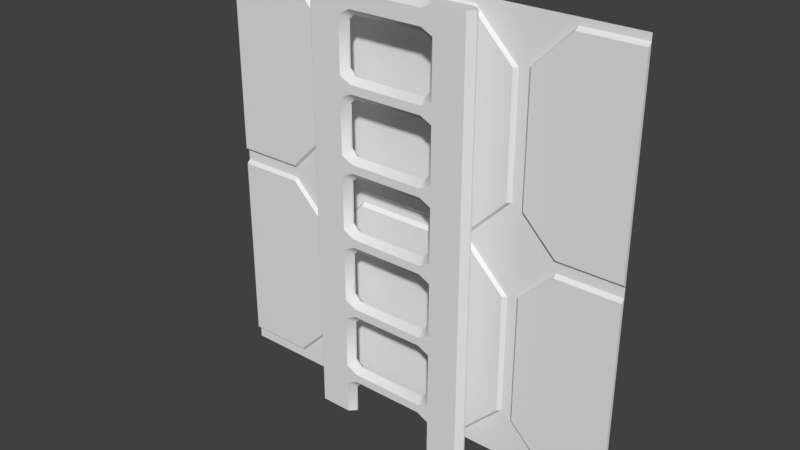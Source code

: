 # Source: eng1_4.blend  (saved by Blender 2.78.0; exported with 4.5.12 LTS)
import bpy
from mathutils import Matrix  # noqa: F401  (used for matrix-valued properties, if any)

bpy.ops.wm.read_factory_settings(use_empty=True)
scene = bpy.context.scene
scene.name = 'Scene'

# ---- collections
col_collection_1 = bpy.data.collections.new('Collection 1'); scene.collection.children.link(col_collection_1)

# ---- materials (node trees are filled in below, after node groups)
mat_maint2_1b = bpy.data.materials.new('maint2_1b')
mat_maint2_1b.alpha_threshold = 0.0
mat_maint2_1b.use_transparent_shadow = False
mat_maint2_1b.roughness = 0.5
mat_stor1_7 = bpy.data.materials.new('stor1_7')
mat_stor1_7.alpha_threshold = 0.0
mat_stor1_7.use_transparent_shadow = False
mat_stor1_7.roughness = 0.5
mat_stor1_7.specular_intensity = 0.0
mat_stor1_7_001 = bpy.data.materials.new('stor1_7.001')
mat_stor1_7_001.alpha_threshold = 0.0
mat_stor1_7_001.use_transparent_shadow = False
mat_stor1_7_001.roughness = 0.5
mat_stor1_7_001.specular_intensity = 0.0
mat_stor1_7_003 = bpy.data.materials.new('stor1_7.003')
mat_stor1_7_003.alpha_threshold = 0.0
mat_stor1_7_003.use_transparent_shadow = False
mat_stor1_7_003.roughness = 0.5
mat_stor1_7_003.specular_intensity = 0.0

# ---- material node trees

# ---- world
world_world = bpy.data.worlds.new('World'); scene.world = world_world
world_world.color = (0.05088, 0.05088, 0.05088)
world_world.use_sun_shadow = False
world_world.sun_shadow_jitter_overblur = 0.0
world_world.cycles.sampling_method = 'MANUAL'

# ---- meshes
me_maint2_8_002 = bpy.data.meshes.new('maint2_8.002')
me_maint2_8_002.from_pydata([(0.4851, 1.12, -1.28), (0.5201, 1.085, -1.28), (-0.5202, 1.085, -1.28), (-0.4852, 1.12, -1.28), (0.5201, 1.075, -1.28), (0.4851, 1.04, -1.28), (-0.4852, 1.04, -1.28), (-0.5202, 1.075, -1.28), (0.2601, 1.085, -1.28), (0.2951, 1.12, -1.28), (0.2951, 1.04, -1.28), (0.2601, 1.075, -1.28), (-0.2952, 1.12, -1.28), (-0.2602, 1.085, -1.28), (-0.2602, 1.075, -1.28), (-0.2952, 1.04, -1.28), (0.5201, 1.085, 1.28), (0.4851, 1.12, 1.28), (0.4851, 1.04, 1.28), (0.5201, 1.075, 1.28), (-0.4852, 1.12, 1.28), (-0.5202, 1.085, 1.28), (-0.5202, 1.075, 1.28), (-0.4852, 1.04, 1.28), (0.2251, 1.085, 1.28), (0.2951, 1.12, 1.28), (0.2251, 1.12, 1.245), (0.2251, 1.075, 1.28), (0.2251, 1.04, 1.245), (0.2951, 1.04, 1.28), (-0.2252, 1.085, 1.28), (-0.2252, 1.12, 1.245), (-0.2952, 1.12, 1.28), (-0.2252, 1.075, 1.28), (-0.2952, 1.04, 1.28), (-0.2252, 1.04, 1.245), (0.5201, 1.085, 1.12), (0.4851, 1.12, 1.12), (0.2251, 1.12, 1.155), (0.2951, 1.12, 1.12), (0.2601, 1.085, 1.085), (0.2251, 1.085, 1.12), (0.2251, 1.04, 1.155), (0.2251, 1.075, 1.12), (0.2601, 1.075, 1.085), (0.2951, 1.04, 1.12), (0.4851, 1.04, 1.12), (0.5201, 1.075, 1.12), (-0.4852, 1.12, 1.12), (-0.5202, 1.085, 1.12), (-0.5202, 1.075, 1.12), (-0.4852, 1.04, 1.12), (-0.2252, 1.04, 1.155), (-0.2952, 1.04, 1.12), (-0.2602, 1.075, 1.085), (-0.2252, 1.075, 1.12), (-0.2252, 1.12, 1.155), (-0.2252, 1.085, 1.12), (-0.2602, 1.085, 1.085), (-0.2952, 1.12, 1.12), (0.2251, 1.12, 0.715), (0.2951, 1.12, 0.68), (0.2601, 1.085, 0.645), (0.2251, 1.085, 0.68), (0.2251, 1.04, 0.715), (0.2251, 1.075, 0.68), (0.2601, 1.075, 0.645), (0.2951, 1.04, 0.68), (0.4851, 1.12, 0.68), (0.5201, 1.085, 0.68), (0.5201, 1.075, 0.68), (0.4851, 1.04, 0.68), (-0.5202, 1.075, 0.68), (-0.4852, 1.04, 0.68), (-0.2252, 1.04, 0.715), (-0.2952, 1.04, 0.68), (-0.2602, 1.075, 0.645), (-0.2252, 1.075, 0.68), (-0.5202, 1.085, 0.68), (-0.4852, 1.12, 0.68), (-0.2602, 1.085, 0.645), (-0.2952, 1.12, 0.68), (-0.2252, 1.12, 0.715), (-0.2252, 1.085, 0.68), (0.5201, 1.085, 0.7999), (0.4851, 1.12, 0.7999), (0.4851, 1.04, 0.7999), (0.5201, 1.075, 0.7999), (0.2251, 1.12, 0.7649), (0.2251, 1.085, 0.7999), (0.2601, 1.085, 0.8349), (0.2951, 1.12, 0.7999), (0.2251, 1.04, 0.7649), (0.2951, 1.04, 0.7999), (0.2601, 1.075, 0.8349), (0.2251, 1.075, 0.7999), (-0.4852, 1.12, 0.7999), (-0.5202, 1.085, 0.7999), (-0.2602, 1.085, 0.8349), (-0.2252, 1.085, 0.7999), (-0.2252, 1.12, 0.7649), (-0.2952, 1.12, 0.7999), (-0.4852, 1.04, 0.7999), (-0.5202, 1.075, 0.7999), (-0.2252, 1.04, 0.7649), (-0.2252, 1.075, 0.7999), (-0.2602, 1.075, 0.8349), (-0.2952, 1.04, 0.7999), (0.2951, 1.12, 0.36), (0.2251, 1.12, 0.325), (0.2251, 1.085, 0.36), (0.2601, 1.085, 0.395), (0.2601, 1.075, 0.395), (0.2251, 1.075, 0.36), (0.2251, 1.04, 0.325), (0.2951, 1.04, 0.36), (0.5201, 1.085, 0.36), (0.4851, 1.12, 0.36), (0.4851, 1.04, 0.36), (0.5201, 1.075, 0.36), (-0.5202, 1.075, 0.36), (-0.4852, 1.04, 0.36), (-0.2952, 1.04, 0.36), (-0.2252, 1.04, 0.325), (-0.2252, 1.075, 0.36), (-0.2602, 1.075, 0.395), (-0.4852, 1.12, 0.36), (-0.5202, 1.085, 0.36), (-0.2602, 1.085, 0.395), (-0.2252, 1.085, 0.36), (-0.2252, 1.12, 0.325), (-0.2952, 1.12, 0.36), (0.2251, 1.12, 0.275), (0.2951, 1.12, 0.24), (0.2601, 1.085, 0.205), (0.2251, 1.085, 0.24), (0.2251, 1.04, 0.275), (0.2251, 1.075, 0.24), (0.2601, 1.075, 0.205), (0.2951, 1.04, 0.24), (0.5201, 1.085, 0.24), (0.4851, 1.12, 0.24), (0.4851, 1.04, 0.24), (0.5201, 1.075, 0.24), (-0.5202, 1.075, 0.24), (-0.4852, 1.04, 0.24), (-0.2252, 1.04, 0.275), (-0.2952, 1.04, 0.24), (-0.2602, 1.075, 0.205), (-0.2252, 1.075, 0.24), (-0.4852, 1.12, 0.24), (-0.5202, 1.085, 0.24), (-0.2252, 1.12, 0.275), (-0.2252, 1.085, 0.24), (-0.2602, 1.085, 0.205), (-0.2952, 1.12, 0.24), (0.2951, 1.12, -0.08002), (0.2251, 1.12, -0.115), (0.2251, 1.085, -0.08002), (0.2601, 1.085, -0.04502), (0.2601, 1.075, -0.04502), (0.2251, 1.075, -0.08002), (0.2251, 1.04, -0.115), (0.2951, 1.04, -0.08002), (0.5201, 1.085, -0.08002), (0.4851, 1.12, -0.08002), (0.4851, 1.04, -0.08002), (0.5201, 1.075, -0.08002), (-0.5202, 1.075, -0.08002), (-0.4852, 1.04, -0.08002), (-0.2952, 1.04, -0.08002), (-0.2252, 1.04, -0.115), (-0.2252, 1.075, -0.08002), (-0.2602, 1.075, -0.04502), (-0.4852, 1.12, -0.08002), (-0.5202, 1.085, -0.08002), (-0.2602, 1.085, -0.04502), (-0.2252, 1.085, -0.08002), (-0.2252, 1.12, -0.115), (-0.2952, 1.12, -0.08002), (0.2251, 1.12, -0.165), (0.2951, 1.12, -0.2), (0.2601, 1.085, -0.235), (0.2251, 1.085, -0.2), (0.2251, 1.04, -0.165), (0.2251, 1.075, -0.2), (0.2601, 1.075, -0.235), (0.2951, 1.04, -0.2), (0.5201, 1.085, -0.2), (0.4851, 1.12, -0.2), (0.4851, 1.04, -0.2), (0.5201, 1.075, -0.2), (-0.5202, 1.075, -0.2), (-0.4852, 1.04, -0.2), (-0.2252, 1.04, -0.165), (-0.2952, 1.04, -0.2), (-0.2602, 1.075, -0.235), (-0.2252, 1.075, -0.2), (-0.4852, 1.12, -0.2), (-0.5202, 1.085, -0.2), (-0.2252, 1.12, -0.165), (-0.2252, 1.085, -0.2), (-0.2602, 1.085, -0.235), (-0.2952, 1.12, -0.2), (0.2951, 1.12, -0.52), (0.2251, 1.12, -0.555), (0.2251, 1.085, -0.52), (0.2601, 1.085, -0.485), (0.2601, 1.075, -0.485), (0.2251, 1.075, -0.52), (0.2251, 1.04, -0.555), (0.2951, 1.04, -0.52), (0.5201, 1.085, -0.52), (0.4851, 1.12, -0.52), (0.4851, 1.04, -0.52), (0.5201, 1.075, -0.52), (-0.5202, 1.075, -0.52), (-0.4852, 1.04, -0.52), (-0.2952, 1.04, -0.52), (-0.2252, 1.04, -0.555), (-0.2252, 1.075, -0.52), (-0.2602, 1.075, -0.485), (-0.4852, 1.12, -0.52), (-0.5202, 1.085, -0.52), (-0.2602, 1.085, -0.485), (-0.2252, 1.085, -0.52), (-0.2252, 1.12, -0.555), (-0.2952, 1.12, -0.52), (0.2251, 1.12, -0.605), (0.2951, 1.12, -0.64), (0.2601, 1.085, -0.675), (0.2251, 1.085, -0.64), (0.2251, 1.04, -0.605), (0.2251, 1.075, -0.64), (0.2601, 1.075, -0.675), (0.2951, 1.04, -0.64), (0.5201, 1.085, -0.64), (0.4851, 1.12, -0.64), (0.4851, 1.04, -0.64), (0.5201, 1.075, -0.64), (-0.5202, 1.075, -0.64), (-0.4852, 1.04, -0.64), (-0.2252, 1.04, -0.605), (-0.2952, 1.04, -0.64), (-0.2602, 1.075, -0.675), (-0.2252, 1.075, -0.64), (-0.4852, 1.12, -0.64), (-0.5202, 1.085, -0.64), (-0.2252, 1.12, -0.605), (-0.2252, 1.085, -0.64), (-0.2602, 1.085, -0.675), (-0.2952, 1.12, -0.64), (0.2951, 1.12, -0.96), (0.2251, 1.12, -0.995), (0.2251, 1.085, -0.96), (0.2601, 1.085, -0.925), (0.2601, 1.075, -0.925), (0.2251, 1.075, -0.96), (0.2251, 1.04, -0.995), (0.2951, 1.04, -0.96), (0.5201, 1.085, -0.96), (0.4851, 1.12, -0.96), (0.4851, 1.04, -0.96), (0.5201, 1.075, -0.96), (-0.5202, 1.075, -0.96), (-0.4852, 1.04, -0.96), (-0.2952, 1.04, -0.96), (-0.2252, 1.04, -0.995), (-0.2252, 1.075, -0.96), (-0.2602, 1.075, -0.925), (-0.4852, 1.12, -0.96), (-0.5202, 1.085, -0.96), (-0.2602, 1.085, -0.925), (-0.2252, 1.085, -0.96), (-0.2252, 1.12, -0.995), (-0.2952, 1.12, -0.96), (-0.4852, 1.04, -1.08), (-0.5202, 1.075, -1.08), (-0.2602, 1.075, -1.115), (-0.2252, 1.075, -1.08), (-0.2252, 1.04, -1.045), (-0.2952, 1.04, -1.08), (-0.4852, 1.12, -1.08), (-0.5202, 1.085, -1.08), (-0.2252, 1.12, -1.045), (-0.2252, 1.085, -1.08), (-0.2602, 1.085, -1.115), (-0.2952, 1.12, -1.08), (0.2601, 1.085, -1.115), (0.2251, 1.085, -1.08), (0.2251, 1.12, -1.045), (0.2951, 1.12, -1.08), (0.2951, 1.04, -1.08), (0.2251, 1.04, -1.045), (0.2251, 1.075, -1.08), (0.2601, 1.075, -1.115), (0.5201, 1.085, -1.08), (0.4851, 1.12, -1.08), (0.4851, 1.04, -1.08), (0.5201, 1.075, -1.08), (0.2251, 1.085, 1.28), (0.2951, 1.12, 1.28), (0.2951, 1.12, 1.28), (0.2251, 1.12, 1.245), (0.2951, 1.04, 1.28), (0.2951, 1.04, 1.28), (0.2251, 1.075, 1.28), (0.2251, 1.04, 1.245), (-0.2952, 1.12, 1.28), (-0.2952, 1.12, 1.28), (-0.2252, 1.085, 1.28), (-0.2252, 1.12, 1.245), (-0.2252, 1.075, 1.28), (-0.2952, 1.04, 1.28), (-0.2952, 1.04, 1.28), (-0.2252, 1.04, 1.245), (0.2251, 1.12, 1.155), (0.2951, 1.12, 1.12), (0.2601, 1.085, 1.085), (0.2601, 1.085, 1.085), (0.2251, 1.085, 1.12), (0.2251, 1.085, 1.12), (0.2951, 1.04, 1.12), (0.2251, 1.04, 1.155), (0.2251, 1.075, 1.12), (0.2251, 1.075, 1.12), (0.2601, 1.075, 1.085), (0.2601, 1.075, 1.085), (-0.2252, 1.04, 1.155), (-0.2952, 1.04, 1.12), (-0.2602, 1.075, 1.085), (-0.2602, 1.075, 1.085), (-0.2252, 1.075, 1.12), (-0.2252, 1.075, 1.12), (-0.2952, 1.12, 1.12), (-0.2252, 1.12, 1.155), (-0.2252, 1.085, 1.12), (-0.2252, 1.085, 1.12), (-0.2602, 1.085, 1.085), (-0.2602, 1.085, 1.085), (0.2251, 1.12, 0.715), (0.2951, 1.12, 0.68), (0.2601, 1.085, 0.645), (0.2601, 1.085, 0.645), (0.2251, 1.085, 0.68), (0.2251, 1.085, 0.68), (0.2951, 1.04, 0.68), (0.2251, 1.04, 0.715), (0.2251, 1.075, 0.68), (0.2251, 1.075, 0.68), (0.2601, 1.075, 0.645), (0.2601, 1.075, 0.645), (-0.2252, 1.04, 0.715), (-0.2952, 1.04, 0.68), (-0.2602, 1.075, 0.645), (-0.2602, 1.075, 0.645), (-0.2252, 1.075, 0.68), (-0.2252, 1.075, 0.68), (-0.2252, 1.085, 0.68), (-0.2252, 1.085, 0.68), (-0.2602, 1.085, 0.645), (-0.2602, 1.085, 0.645), (-0.2952, 1.12, 0.68), (-0.2252, 1.12, 0.715), (0.2951, 1.12, 0.7999), (0.2251, 1.12, 0.7649), (0.2251, 1.085, 0.7999), (0.2251, 1.085, 0.7999), (0.2601, 1.085, 0.8349), (0.2601, 1.085, 0.8349), (0.2251, 1.04, 0.7649), (0.2951, 1.04, 0.7999), (0.2601, 1.075, 0.8349), (0.2601, 1.075, 0.8349), (0.2251, 1.075, 0.7999), (0.2251, 1.075, 0.7999), (-0.2602, 1.085, 0.8349), (-0.2602, 1.085, 0.8349), (-0.2252, 1.085, 0.7999), (-0.2252, 1.085, 0.7999), (-0.2252, 1.12, 0.7649), (-0.2952, 1.12, 0.7999), (-0.2952, 1.04, 0.7999), (-0.2252, 1.04, 0.7649), (-0.2252, 1.075, 0.7999), (-0.2252, 1.075, 0.7999), (-0.2602, 1.075, 0.8349), (-0.2602, 1.075, 0.8349), (0.2951, 1.12, 0.36), (0.2251, 1.12, 0.325), (0.2251, 1.085, 0.36), (0.2251, 1.085, 0.36), (0.2601, 1.085, 0.395), (0.2601, 1.085, 0.395), (0.2601, 1.075, 0.395), (0.2601, 1.075, 0.395), (0.2251, 1.075, 0.36), (0.2251, 1.075, 0.36), (0.2251, 1.04, 0.325), (0.2951, 1.04, 0.36), (-0.2952, 1.04, 0.36), (-0.2252, 1.04, 0.325), (-0.2252, 1.075, 0.36), (-0.2252, 1.075, 0.36), (-0.2602, 1.075, 0.395), (-0.2602, 1.075, 0.395), (-0.2602, 1.085, 0.395), (-0.2602, 1.085, 0.395), (-0.2252, 1.085, 0.36), (-0.2252, 1.085, 0.36), (-0.2252, 1.12, 0.325), (-0.2952, 1.12, 0.36), (0.2251, 1.12, 0.275), (0.2951, 1.12, 0.24), (0.2601, 1.085, 0.205), (0.2601, 1.085, 0.205), (0.2251, 1.085, 0.24), (0.2251, 1.085, 0.24), (0.2951, 1.04, 0.24), (0.2251, 1.04, 0.275), (0.2251, 1.075, 0.24), (0.2251, 1.075, 0.24), (0.2601, 1.075, 0.205), (0.2601, 1.075, 0.205), (-0.2252, 1.04, 0.275), (-0.2952, 1.04, 0.24), (-0.2602, 1.075, 0.205), (-0.2602, 1.075, 0.205), (-0.2252, 1.075, 0.24), (-0.2252, 1.075, 0.24), (-0.2952, 1.12, 0.24), (-0.2252, 1.12, 0.275), (-0.2252, 1.085, 0.24), (-0.2252, 1.085, 0.24), (-0.2602, 1.085, 0.205), (-0.2602, 1.085, 0.205), (0.2951, 1.12, -0.08002), (0.2251, 1.12, -0.115), (0.2251, 1.085, -0.08002), (0.2251, 1.085, -0.08002), (0.2601, 1.085, -0.04502), (0.2601, 1.085, -0.04502), (0.2601, 1.075, -0.04502), (0.2601, 1.075, -0.04502), (0.2251, 1.075, -0.08002), (0.2251, 1.075, -0.08002), (0.2251, 1.04, -0.115), (0.2951, 1.04, -0.08002), (-0.2952, 1.04, -0.08002), (-0.2252, 1.04, -0.115), (-0.2252, 1.075, -0.08002), (-0.2252, 1.075, -0.08002), (-0.2602, 1.075, -0.04502), (-0.2602, 1.075, -0.04502), (-0.2602, 1.085, -0.04502), (-0.2602, 1.085, -0.04502), (-0.2252, 1.085, -0.08002), (-0.2252, 1.085, -0.08002), (-0.2252, 1.12, -0.115), (-0.2952, 1.12, -0.08002), (0.2251, 1.12, -0.165), (0.2951, 1.12, -0.2), (0.2601, 1.085, -0.235), (0.2601, 1.085, -0.235), (0.2251, 1.085, -0.2), (0.2251, 1.085, -0.2), (0.2951, 1.04, -0.2), (0.2251, 1.04, -0.165), (0.2251, 1.075, -0.2), (0.2251, 1.075, -0.2), (0.2601, 1.075, -0.235), (0.2601, 1.075, -0.235), (-0.2252, 1.04, -0.165), (-0.2952, 1.04, -0.2), (-0.2602, 1.075, -0.235), (-0.2602, 1.075, -0.235), (-0.2252, 1.075, -0.2), (-0.2252, 1.075, -0.2), (-0.2952, 1.12, -0.2), (-0.2252, 1.12, -0.165), (-0.2252, 1.085, -0.2), (-0.2252, 1.085, -0.2), (-0.2602, 1.085, -0.235), (-0.2602, 1.085, -0.235), (0.2951, 1.12, -0.52), (0.2251, 1.12, -0.555), (0.2251, 1.085, -0.52), (0.2251, 1.085, -0.52), (0.2601, 1.085, -0.485), (0.2601, 1.085, -0.485), (0.2601, 1.075, -0.485), (0.2601, 1.075, -0.485), (0.2251, 1.075, -0.52), (0.2251, 1.075, -0.52), (0.2251, 1.04, -0.555), (0.2951, 1.04, -0.52), (-0.2952, 1.04, -0.52), (-0.2252, 1.04, -0.555), (-0.2252, 1.075, -0.52), (-0.2252, 1.075, -0.52), (-0.2602, 1.075, -0.485), (-0.2602, 1.075, -0.485), (-0.2602, 1.085, -0.485), (-0.2602, 1.085, -0.485), (-0.2252, 1.085, -0.52), (-0.2252, 1.085, -0.52), (-0.2252, 1.12, -0.555), (-0.2952, 1.12, -0.52), (0.2251, 1.12, -0.605), (0.2951, 1.12, -0.64), (0.2601, 1.085, -0.675), (0.2601, 1.085, -0.675), (0.2251, 1.085, -0.64), (0.2251, 1.085, -0.64), (0.2951, 1.04, -0.64), (0.2251, 1.04, -0.605), (0.2251, 1.075, -0.64), (0.2251, 1.075, -0.64), (0.2601, 1.075, -0.675), (0.2601, 1.075, -0.675), (-0.2252, 1.04, -0.605), (-0.2952, 1.04, -0.64), (-0.2602, 1.075, -0.675), (-0.2602, 1.075, -0.675), (-0.2252, 1.075, -0.64), (-0.2252, 1.075, -0.64), (-0.2952, 1.12, -0.64), (-0.2252, 1.12, -0.605), (-0.2252, 1.085, -0.64), (-0.2252, 1.085, -0.64), (-0.2602, 1.085, -0.675), (-0.2602, 1.085, -0.675), (0.2951, 1.12, -0.96), (0.2251, 1.12, -0.995), (0.2251, 1.085, -0.96), (0.2251, 1.085, -0.96), (0.2601, 1.085, -0.925), (0.2601, 1.085, -0.925), (0.2601, 1.075, -0.925), (0.2601, 1.075, -0.925), (0.2251, 1.075, -0.96), (0.2251, 1.075, -0.96), (0.2251, 1.04, -0.995), (0.2951, 1.04, -0.96), (-0.2952, 1.04, -0.96), (-0.2252, 1.04, -0.995), (-0.2252, 1.075, -0.96), (-0.2252, 1.075, -0.96), (-0.2602, 1.075, -0.925), (-0.2602, 1.075, -0.925), (-0.2602, 1.085, -0.925), (-0.2602, 1.085, -0.925), (-0.2252, 1.085, -0.96), (-0.2252, 1.085, -0.96), (-0.2252, 1.12, -0.995), (-0.2952, 1.12, -0.96), (-0.2602, 1.075, -1.115), (-0.2602, 1.075, -1.115), (-0.2252, 1.075, -1.08), (-0.2252, 1.075, -1.08), (-0.2252, 1.04, -1.045), (-0.2952, 1.04, -1.08), (-0.2952, 1.12, -1.08), (-0.2252, 1.12, -1.045), (-0.2252, 1.085, -1.08), (-0.2252, 1.085, -1.08), (-0.2602, 1.085, -1.115), (-0.2602, 1.085, -1.115), (0.2601, 1.085, -1.115), (0.2601, 1.085, -1.115), (0.2251, 1.085, -1.08), (0.2251, 1.085, -1.08), (0.2251, 1.12, -1.045), (0.2951, 1.12, -1.08), (0.2951, 1.04, -1.08), (0.2251, 1.04, -1.045), (0.2251, 1.075, -1.08), (0.2251, 1.075, -1.08), (0.2601, 1.075, -1.115), (0.2601, 1.075, -1.115), (-0.5202, 1.085, 1.12), (-0.5202, 1.085, 1.28), (-0.5202, 1.085, 1.28), (-0.4852, 1.12, 1.28), (-0.4852, 1.12, 1.28), (-0.4852, 1.12, 1.12), (-0.5202, 1.075, -1.08), (-0.5202, 1.075, -1.28), (-0.5202, 1.075, -1.28), (-0.4852, 1.04, -1.28), (-0.4852, 1.04, -1.28), (-0.4852, 1.04, -1.08), (-0.2952, 1.04, -1.28), (-0.2952, 1.04, -1.28), (-0.2602, 1.075, -1.28), (-0.2602, 1.075, -1.28), (0.4851, 1.12, 1.12), (0.4851, 1.12, 1.28), (0.4851, 1.12, 1.28), (0.5201, 1.085, 1.28), (0.5201, 1.085, 1.28), (0.5201, 1.085, 1.12), (0.2951, 1.12, -1.28), (0.2951, 1.12, -1.28), (0.2601, 1.085, -1.28), (0.2601, 1.085, -1.28), (0.2601, 1.075, -1.28), (0.2601, 1.075, -1.28), (0.2951, 1.04, -1.28), (0.2951, 1.04, -1.28), (0.5201, 1.075, 1.12), (0.5201, 1.075, 1.28), (0.5201, 1.075, 1.28), (0.4851, 1.04, 1.28), (0.4851, 1.04, 1.28), (0.4851, 1.04, 1.12), (0.4851, 1.12, 0.7999), (0.5201, 1.085, 0.7999), (0.5201, 1.075, 0.7999), (0.4851, 1.04, 0.7999), (-0.5202, 1.085, 0.7999), (-0.4852, 1.12, 0.7999), (-0.4852, 1.04, 1.28), (-0.4852, 1.04, 1.28), (-0.5202, 1.075, 1.28), (-0.5202, 1.075, 1.28), (-0.5202, 1.075, 1.12), (-0.4852, 1.04, 1.12), (0.4851, 1.12, 0.36), (0.4851, 1.12, 0.68), (0.5201, 1.085, 0.68), (0.5201, 1.085, 0.36), (0.5201, 1.075, 0.36), (0.5201, 1.075, 0.68), (0.4851, 1.04, 0.68), (0.4851, 1.04, 0.36), (-0.5202, 1.075, 0.7999), (-0.5202, 1.075, 0.68), (-0.4852, 1.04, 0.68), (-0.4852, 1.04, 0.7999), (-0.5202, 1.085, 0.36), (-0.5202, 1.085, 0.68), (-0.4852, 1.12, 0.68), (-0.4852, 1.12, 0.36), (0.4851, 1.12, 0.24), (0.5201, 1.085, 0.24), (0.5201, 1.075, 0.24), (0.4851, 1.04, 0.24), (-0.5202, 1.075, 0.36), (-0.4852, 1.04, 0.36), (-0.5202, 1.085, 0.24), (-0.4852, 1.12, 0.24), (0.4851, 1.12, -0.08002), (0.5201, 1.085, -0.08002), (0.5201, 1.075, -0.08002), (0.4851, 1.04, -0.08002), (-0.5202, 1.075, 0.24), (-0.4852, 1.04, 0.24), (-0.5202, 1.085, -0.08002), (-0.4852, 1.12, -0.08002), (0.4851, 1.12, -0.2), (0.5201, 1.085, -0.2), (0.5201, 1.075, -0.2), (0.4851, 1.04, -0.2), (-0.5202, 1.075, -0.08002), (-0.4852, 1.04, -0.08002), (-0.5202, 1.085, -0.2), (-0.4852, 1.12, -0.2), (0.4851, 1.12, -0.52), (0.5201, 1.085, -0.52), (0.5201, 1.075, -0.52), (0.4851, 1.04, -0.52), (-0.5202, 1.075, -0.2), (-0.4852, 1.04, -0.2), (-0.5202, 1.085, -0.52), (-0.4852, 1.12, -0.52), (0.4851, 1.12, -0.64), (0.5201, 1.085, -0.64), (0.5201, 1.075, -0.64), (0.4851, 1.04, -0.64), (-0.5202, 1.075, -0.52), (-0.4852, 1.04, -0.52), (-0.5202, 1.085, -0.64), (-0.4852, 1.12, -0.64), (0.4851, 1.12, -0.96), (0.5201, 1.085, -0.96), (0.5201, 1.075, -0.96), (0.4851, 1.04, -0.96), (-0.5202, 1.075, -0.64), (-0.4852, 1.04, -0.64), (-0.5202, 1.085, -0.96), (-0.4852, 1.12, -0.96), (0.4851, 1.12, -1.08), (0.5201, 1.085, -1.08), (0.5201, 1.075, -1.08), (0.4851, 1.04, -1.08), (-0.5202, 1.075, -0.96), (-0.4852, 1.04, -0.96), (-0.5202, 1.085, -1.08), (-0.4852, 1.12, -1.08), (-0.4852, 1.12, -1.28), (-0.4852, 1.12, -1.28), (-0.5202, 1.085, -1.28), (-0.5202, 1.085, -1.28), (-0.2602, 1.085, -1.28), (-0.2602, 1.085, -1.28), (-0.2952, 1.12, -1.28), (-0.2952, 1.12, -1.28), (0.5201, 1.085, -1.28), (0.5201, 1.085, -1.28), (0.4851, 1.12, -1.28), (0.4851, 1.12, -1.28), (0.4851, 1.04, -1.28), (0.4851, 1.04, -1.28), (0.5201, 1.075, -1.28), (0.5201, 1.075, -1.28)], [], [(602, 291, 297, 711), (701, 282, 287, 707), (39, 25, 597, 37), (48, 584, 32, 59), (53, 34, 623, 51), (38, 56, 31, 26), (46, 614, 29, 45), (613, 612, 599, 598, 302, 305), (626, 625, 581, 49), (624, 622, 314, 309, 583, 582), (103, 626, 49, 97), (325, 333, 337, 321), (86, 46, 45, 93), (84, 36, 47, 87), (61, 91, 85, 629), (107, 53, 51, 102), (377, 339, 331, 387), (96, 48, 59, 101), (349, 357, 359, 345), (60, 82, 100, 88), (69, 84, 87, 633), (116, 69, 633, 119), (75, 107, 102, 73), (407, 361, 355, 405), (79, 96, 101, 81), (126, 79, 81, 131), (108, 61, 629, 117), (637, 103, 97, 641), (118, 71, 67, 115), (648, 637, 641, 127), (122, 75, 73, 121), (367, 379, 385, 375), (114, 123, 146, 136), (656, 648, 127, 151), (132, 152, 130, 109), (156, 133, 141, 165), (150, 126, 131, 155), (147, 122, 121, 145), (421, 429, 433, 417), (166, 142, 139, 163), (664, 656, 151, 175), (164, 140, 143, 167), (170, 147, 145, 169), (455, 435, 427, 453), (181, 156, 165, 189), (174, 150, 155, 179), (162, 171, 194, 184), (672, 664, 175, 199), (180, 200, 178, 157), (204, 181, 189, 213), (198, 174, 179, 203), (195, 170, 169, 193), (469, 477, 481, 465), (214, 190, 187, 211), (680, 672, 199, 223), (212, 188, 191, 215), (218, 195, 193, 217), (503, 483, 475, 501), (229, 204, 213, 237), (222, 198, 203, 227), (210, 219, 242, 232), (688, 680, 223, 247), (228, 248, 226, 205), (252, 229, 237, 261), (246, 222, 227, 251), (243, 218, 217, 241), (517, 525, 529, 513), (262, 238, 235, 259), (696, 688, 247, 271), (260, 236, 239, 263), (266, 243, 241, 265), (551, 531, 523, 549), (291, 252, 261, 297), (270, 246, 251, 275), (258, 267, 280, 293), (277, 696, 271, 283), (290, 284, 274, 253), (577, 559, 565, 571), (282, 270, 275, 287), (281, 266, 265, 276), (589, 588, 702, 700, 706, 704, 594, 593), (606, 579, 569, 605), (713, 298, 292, 609), (36, 600, 611, 47), (709, 296, 299, 715), (705, 567, 557, 595), (587, 277, 283, 703), (592, 281, 276, 590), (296, 260, 263, 299), (535, 553, 547, 541), (298, 262, 259, 292), (236, 212, 215, 239), (539, 519, 511, 537), (487, 505, 499, 493), (238, 214, 211, 235), (188, 164, 167, 191), (491, 471, 463, 489), (439, 457, 451, 445), (190, 166, 163, 187), (140, 116, 119, 143), (443, 423, 415, 441), (391, 409, 403, 397), (142, 118, 115, 139), (133, 108, 117, 141), (71, 86, 93, 67), (395, 351, 343, 393), (92, 104, 74, 64), (91, 39, 37, 85), (373, 327, 319, 369), (24, 30, 33, 27), (28, 35, 52, 42), (300, 301, 303), (306, 307, 304), (310, 311, 308), (312, 313, 315), (316, 317, 318, 320), (323, 324, 326, 322), (328, 329, 330, 332), (335, 336, 338, 334), (340, 341, 342, 344), (347, 348, 350, 346), (352, 353, 354, 356), (360, 362, 363, 358), (365, 366, 368, 364), (370, 371, 372, 374), (376, 378, 380, 381), (383, 384, 386, 382), (388, 389, 390, 392), (394, 396, 398, 399), (400, 401, 402, 404), (406, 408, 410, 411), (412, 413, 414, 416), (419, 420, 422, 418), (424, 425, 426, 428), (431, 432, 434, 430), (436, 437, 438, 440), (442, 444, 446, 447), (448, 449, 450, 452), (454, 456, 458, 459), (460, 461, 462, 464), (467, 468, 470, 466), (472, 473, 474, 476), (479, 480, 482, 478), (484, 485, 486, 488), (490, 492, 494, 495), (496, 497, 498, 500), (502, 504, 506, 507), (508, 509, 510, 512), (515, 516, 518, 514), (520, 521, 522, 524), (527, 528, 530, 526), (532, 533, 534, 536), (538, 540, 542, 543), (544, 545, 546, 548), (550, 552, 554, 555), (556, 558, 560, 561), (563, 564, 566, 562), (568, 570, 572, 573), (574, 575, 576, 578), (24, 27, 305, 302), (309, 314, 33, 30), (580, 21, 20, 585), (586, 7, 6, 591), (561, 15, 14, 556), (596, 17, 16, 601), (573, 603, 604, 568), (578, 607, 608, 574), (610, 19, 18, 615), (59, 32, 31, 56), (616, 596, 601, 617), (25, 39, 38, 26), (28, 42, 45, 29), (618, 610, 615, 619), (43, 41, 40, 44), (620, 580, 585, 621), (22, 50, 627, 23), (34, 53, 52, 35), (381, 334, 338, 376), (57, 55, 54, 58), (91, 61, 60, 88), (92, 64, 67, 93), (628, 68, 630, 631), (632, 70, 634, 635), (65, 63, 62, 66), (636, 72, 638, 639), (107, 75, 74, 104), (640, 78, 642, 643), (411, 362, 360, 406), (83, 77, 76, 80), (68, 616, 617, 630), (70, 618, 619, 634), (317, 364, 368, 318), (326, 372, 371, 322), (94, 90, 89, 95), (78, 620, 621, 642), (81, 101, 100, 82), (50, 636, 639, 627), (329, 382, 386, 330), (98, 106, 105, 99), (341, 388, 392, 342), (350, 394, 399, 346), (644, 628, 631, 645), (646, 632, 635, 647), (112, 111, 110, 113), (72, 120, 649, 638), (353, 400, 404, 354), (650, 640, 643, 651), (155, 131, 130, 152), (128, 125, 124, 129), (108, 133, 132, 109), (114, 136, 139, 115), (652, 644, 645, 653), (654, 646, 647, 655), (137, 135, 134, 138), (120, 144, 657, 649), (122, 147, 146, 123), (658, 650, 651, 659), (459, 430, 434, 454), (153, 149, 148, 154), (413, 436, 440, 414), (422, 442, 447, 418), (660, 652, 653, 661), (662, 654, 655, 663), (160, 159, 158, 161), (144, 168, 665, 657), (425, 448, 452, 426), (666, 658, 659, 667), (203, 179, 178, 200), (176, 173, 172, 177), (156, 181, 180, 157), (162, 184, 187, 163), (668, 660, 661, 669), (670, 662, 663, 671), (185, 183, 182, 186), (168, 192, 673, 665), (170, 195, 194, 171), (674, 666, 667, 675), (507, 478, 482, 502), (201, 197, 196, 202), (461, 484, 488, 462), (470, 490, 495, 466), (676, 668, 669, 677), (678, 670, 671, 679), (208, 207, 206, 209), (192, 216, 681, 673), (473, 496, 500, 474), (682, 674, 675, 683), (251, 227, 226, 248), (224, 221, 220, 225), (204, 229, 228, 205), (210, 232, 235, 211), (684, 676, 677, 685), (686, 678, 679, 687), (233, 231, 230, 234), (216, 240, 689, 681), (218, 243, 242, 219), (690, 682, 683, 691), (555, 526, 530, 550), (249, 245, 244, 250), (509, 532, 536, 510), (518, 538, 543, 514), (692, 684, 685, 693), (694, 686, 687, 695), (256, 255, 254, 257), (240, 264, 697, 689), (521, 544, 548, 522), (698, 690, 691, 699), (287, 275, 274, 284), (272, 269, 268, 273), (264, 586, 591, 697), (266, 281, 280, 267), (2, 698, 699, 3), (12, 562, 566, 13), (285, 279, 278, 286), (252, 291, 290, 253), (258, 293, 292, 259), (710, 692, 693, 708), (714, 694, 695, 712), (294, 289, 288, 295), (540, 546, 545, 542), (558, 576, 575, 560), (563, 572, 570, 564), (552, 534, 533, 554), (492, 498, 497, 494), (524, 516, 515, 520), (527, 508, 512, 528), (504, 486, 485, 506), (444, 450, 449, 446), (476, 468, 467, 472), (479, 460, 464, 480), (456, 438, 437, 458), (396, 402, 401, 398), (428, 420, 419, 424), (431, 412, 416, 432), (408, 390, 389, 410), (365, 380, 378, 366), (383, 370, 374, 384), (356, 348, 347, 352), (363, 340, 344, 358), (306, 312, 315, 307), (332, 324, 323, 328), (335, 316, 320, 336), (310, 300, 303, 311), (4, 5, 10, 11, 8, 9, 0, 1)])
me_maint2_8_002.polygons.foreach_set('use_smooth', [True] * 304)
_uv = me_maint2_8_002.uv_layers.new(name='UVMap')
_uv.uv.foreach_set('vector', [0.6153, 5.125e-08, 0.6153, 0.07815, 0.6895, 0.07815, 0.6895, 5.125e-08, 0.3105, 5.125e-08, 0.3105, 0.07815, 0.3847, 0.07815, 0.3847, 5.125e-08, 0.6153, 0.9375, 0.6153, 1.0, 0.6895, 1.0, 0.6895, 0.9375, 0.3105, 0.9375, 0.3105, 1.0, 0.3847, 1.0, 0.3847, 0.9375, 0.3847, 0.9375, 0.3847, 1.0, 0.3108, 1.0, 0.3108, 0.9375, 0.5879, 0.9512, 0.412, 0.9512, 0.412, 0.9863, 0.5879, 0.9863, 0.6894, 0.9375, 0.6894, 1.0, 0.6153, 1.0, 0.6153, 0.9375, 0.6879, 0.9945, 0.7004, 0.9945, 0.7005, 0.9945, 0.689, 0.9945, 0.6234, 0.9945, 0.6232, 0.9945, 0.2984, 0.9375, 0.2984, 1.0, 0.2984, 1.0, 0.2984, 0.9375, 0.2994, 0.9945, 0.3123, 0.9945, 0.385, 0.9945, 0.3851, 0.9945, 0.3134, 0.9945, 0.2996, 0.9945, 0.2984, 0.8124, 0.2984, 0.9375, 0.2984, 0.9375, 0.2984, 0.8124, 0.5854, 0.9385, 0.4146, 0.9385, 0.4146, 0.9385, 0.5854, 0.9385, 0.6894, 0.8124, 0.6894, 0.9375, 0.6153, 0.9375, 0.6153, 0.8124, 0.7, 0.8124, 0.7, 0.9375, 0.7, 0.9375, 0.7, 0.8124, 0.6153, 0.7656, 0.6153, 0.8124, 0.6895, 0.8124, 0.6895, 0.7656, 0.3847, 0.8124, 0.3847, 0.9375, 0.3108, 0.9375, 0.3108, 0.8124, 0.3969, 0.8261, 0.3969, 0.9238, 0.3969, 0.9238, 0.3969, 0.8261, 0.3105, 0.8124, 0.3105, 0.9375, 0.3847, 0.9375, 0.3847, 0.8124, 0.5854, 0.7669, 0.4146, 0.7669, 0.4146, 0.7669, 0.5854, 0.7669, 0.5879, 0.7793, 0.412, 0.7793, 0.412, 0.7988, 0.5879, 0.7988, 0.7, 0.7656, 0.7, 0.8124, 0.7, 0.8124, 0.7, 0.7656, 0.7, 0.6406, 0.7, 0.7656, 0.7, 0.7656, 0.7, 0.6406, 0.3847, 0.7656, 0.3847, 0.8124, 0.3108, 0.8124, 0.3108, 0.7656, 0.3969, 0.6543, 0.3969, 0.752, 0.3969, 0.752, 0.3969, 0.6543, 0.3105, 0.7656, 0.3105, 0.8124, 0.3847, 0.8124, 0.3847, 0.7656, 0.3105, 0.6406, 0.3105, 0.7656, 0.3847, 0.7656, 0.3847, 0.6406, 0.6153, 0.6406, 0.6153, 0.7656, 0.6895, 0.7656, 0.6895, 0.6406, 0.2984, 0.7656, 0.2984, 0.8124, 0.2984, 0.8124, 0.2984, 0.7656, 0.6894, 0.6406, 0.6894, 0.7656, 0.6153, 0.7656, 0.6153, 0.6406, 0.2984, 0.6406, 0.2984, 0.7656, 0.2984, 0.7656, 0.2984, 0.6406, 0.3847, 0.6406, 0.3847, 0.7656, 0.3108, 0.7656, 0.3108, 0.6406, 0.5854, 0.8118, 0.4146, 0.8118, 0.4146, 0.8118, 0.5854, 0.8118, 0.5879, 0.6269, 0.412, 0.6269, 0.412, 0.6074, 0.5879, 0.6074, 0.2984, 0.5937, 0.2984, 0.6406, 0.2984, 0.6406, 0.2984, 0.5937, 0.5879, 0.6074, 0.412, 0.6074, 0.412, 0.6269, 0.5879, 0.6269, 0.6153, 0.4687, 0.6153, 0.5937, 0.6895, 0.5937, 0.6895, 0.4687, 0.3105, 0.5937, 0.3105, 0.6406, 0.3847, 0.6406, 0.3847, 0.5937, 0.3847, 0.5937, 0.3847, 0.6406, 0.3108, 0.6406, 0.3108, 0.5937, 0.5854, 0.5946, 0.4146, 0.5946, 0.4146, 0.5946, 0.5854, 0.5946, 0.6894, 0.4687, 0.6894, 0.5937, 0.6153, 0.5937, 0.6153, 0.4687, 0.2984, 0.4687, 0.2984, 0.5937, 0.2984, 0.5937, 0.2984, 0.4687, 0.7, 0.4687, 0.7, 0.5937, 0.7, 0.5937, 0.7, 0.4687, 0.3847, 0.4687, 0.3847, 0.5937, 0.3108, 0.5937, 0.3108, 0.4687, 0.3969, 0.4824, 0.3969, 0.5801, 0.3969, 0.5801, 0.3969, 0.4824, 0.6153, 0.4219, 0.6153, 0.4687, 0.6895, 0.4687, 0.6895, 0.4219, 0.3105, 0.4687, 0.3105, 0.5937, 0.3847, 0.5937, 0.3847, 0.4687, 0.5879, 0.4551, 0.412, 0.4551, 0.412, 0.4355, 0.5879, 0.4355, 0.2984, 0.4219, 0.2984, 0.4687, 0.2984, 0.4687, 0.2984, 0.4219, 0.5879, 0.4355, 0.412, 0.4355, 0.412, 0.4551, 0.5879, 0.4551, 0.6153, 0.2969, 0.6153, 0.4219, 0.6895, 0.4219, 0.6895, 0.2969, 0.3105, 0.4219, 0.3105, 0.4687, 0.3847, 0.4687, 0.3847, 0.4219, 0.3847, 0.4219, 0.3847, 0.4687, 0.3108, 0.4687, 0.3108, 0.4219, 0.5854, 0.4308, 0.4146, 0.4308, 0.4146, 0.4308, 0.5854, 0.4308, 0.6894, 0.2969, 0.6894, 0.4219, 0.6153, 0.4219, 0.6153, 0.2969, 0.2984, 0.2969, 0.2984, 0.4219, 0.2984, 0.4219, 0.2984, 0.2969, 0.7, 0.2969, 0.7, 0.4219, 0.7, 0.4219, 0.7, 0.2969, 0.3847, 0.2969, 0.3847, 0.4219, 0.3108, 0.4219, 0.3108, 0.2969, 0.3969, 0.3105, 0.3969, 0.4082, 0.3969, 0.4082, 0.3969, 0.3105, 0.6153, 0.25, 0.6153, 0.2969, 0.6895, 0.2969, 0.6895, 0.25, 0.3105, 0.2969, 0.3105, 0.4219, 0.3847, 0.4219, 0.3847, 0.2969, 0.5879, 0.2832, 0.412, 0.2832, 0.412, 0.2637, 0.5879, 0.2637, 0.2984, 0.25, 0.2984, 0.2969, 0.2984, 0.2969, 0.2984, 0.25, 0.5879, 0.2637, 0.412, 0.2637, 0.412, 0.2832, 0.5879, 0.2832, 0.6153, 0.125, 0.6153, 0.25, 0.6895, 0.25, 0.6895, 0.125, 0.3105, 0.25, 0.3105, 0.2969, 0.3847, 0.2969, 0.3847, 0.25, 0.3847, 0.25, 0.3847, 0.2969, 0.3108, 0.2969, 0.3108, 0.25, 0.5854, 0.2502, 0.4146, 0.2502, 0.4146, 0.2502, 0.5854, 0.2502, 0.6894, 0.125, 0.6894, 0.25, 0.6153, 0.25, 0.6153, 0.125, 0.2984, 0.125, 0.2984, 0.25, 0.2984, 0.25, 0.2984, 0.125, 0.7, 0.125, 0.7, 0.25, 0.7, 0.25, 0.7, 0.125, 0.3847, 0.125, 0.3847, 0.25, 0.3108, 0.25, 0.3108, 0.125, 0.3969, 0.1387, 0.3969, 0.2363, 0.3969, 0.2363, 0.3969, 0.1387, 0.6153, 0.07815, 0.6153, 0.125, 0.6895, 0.125, 0.6895, 0.07815, 0.3105, 0.125, 0.3105, 0.25, 0.3847, 0.25, 0.3847, 0.125, 0.5879, 0.1113, 0.412, 0.1113, 0.412, 0.09182, 0.5879, 0.09182, 0.2984, 0.07815, 0.2984, 0.125, 0.2984, 0.125, 0.2984, 0.07815, 0.5879, 0.09182, 0.412, 0.09182, 0.412, 0.1113, 0.5879, 0.1113, 0.5854, 0.08137, 0.4146, 0.08137, 0.4146, 0.08137, 0.5854, 0.08137, 0.3105, 0.07815, 0.3105, 0.125, 0.3847, 0.125, 0.3847, 0.07815, 0.3847, 0.07815, 0.3847, 0.125, 0.3108, 0.125, 0.3108, 0.07815, 0.3147, 0.00125, 0.3019, 0.00125, 0.3019, 0.00125, 0.3147, 0.00125, 0.3841, 0.00125, 0.3969, 0.00125, 0.3969, 0.00125, 0.3841, 0.00125, 0.6031, 0.00125, 0.6031, 0.06715, 0.6031, 0.06715, 0.6031, 0.00125, 0.6894, 5.125e-08, 0.6894, 0.07815, 0.6153, 0.07815, 0.6153, 5.125e-08, 0.7, 0.9375, 0.7, 1.0, 0.7, 1.0, 0.7, 0.9375, 0.7, 0.00125, 0.7, 0.07815, 0.7, 0.07815, 0.7, 0.00125, 0.3969, 0.00125, 0.3969, 0.06715, 0.3969, 0.06715, 0.3969, 0.00125, 0.2984, 0.00125, 0.2984, 0.07815, 0.2984, 0.07815, 0.2984, 0.00125, 0.3847, 5.125e-08, 0.3847, 0.07815, 0.3108, 0.07815, 0.3108, 5.125e-08, 0.7, 0.07815, 0.7, 0.125, 0.7, 0.125, 0.7, 0.07815, 0.5854, 0.1221, 0.4146, 0.1221, 0.4146, 0.1221, 0.5854, 0.1221, 0.6894, 0.07815, 0.6894, 0.125, 0.6153, 0.125, 0.6153, 0.07815, 0.7, 0.25, 0.7, 0.2969, 0.7, 0.2969, 0.7, 0.25, 0.6031, 0.1387, 0.6031, 0.2363, 0.6031, 0.2363, 0.6031, 0.1387, 0.5854, 0.2965, 0.4146, 0.2965, 0.4146, 0.2965, 0.5854, 0.2965, 0.6894, 0.25, 0.6894, 0.2969, 0.6153, 0.2969, 0.6153, 0.25, 0.7, 0.4219, 0.7, 0.4687, 0.7, 0.4687, 0.7, 0.4219, 0.6031, 0.3105, 0.6031, 0.4082, 0.6031, 0.4082, 0.6031, 0.3105, 0.5854, 0.4684, 0.4146, 0.4684, 0.4146, 0.4684, 0.5854, 0.4684, 0.6894, 0.4219, 0.6894, 0.4687, 0.6153, 0.4687, 0.6153, 0.4219, 0.7, 0.5937, 0.7, 0.6406, 0.7, 0.6406, 0.7, 0.5937, 0.6031, 0.4824, 0.6031, 0.5801, 0.6031, 0.5801, 0.6031, 0.4824, 0.5854, 0.6402, 0.4146, 0.6402, 0.4146, 0.6402, 0.5854, 0.6402, 0.6894, 0.5937, 0.6894, 0.6406, 0.6153, 0.6406, 0.6153, 0.5937, 0.6153, 0.5937, 0.6153, 0.6406, 0.6895, 0.6406, 0.6895, 0.5937, 0.6894, 0.7656, 0.6894, 0.8124, 0.6153, 0.8124, 0.6153, 0.7656, 0.6031, 0.6543, 0.6031, 0.752, 0.6031, 0.752, 0.6031, 0.6543, 0.5879, 0.7988, 0.412, 0.7988, 0.412, 0.7793, 0.5879, 0.7793, 0.6153, 0.8124, 0.6153, 0.9375, 0.6895, 0.9375, 0.6895, 0.8124, 0.6031, 0.8261, 0.6031, 0.9238, 0.6031, 0.9238, 0.6031, 0.8261, 0.5892, 0.9971, 0.4183, 0.9971, 0.4183, 0.9971, 0.5892, 0.9971, 0.5879, 0.9863, 0.412, 0.9863, 0.412, 0.9512, 0.5879, 0.9512, 0.5892, 0.9971, 0.6025, 0.9971, 0.5892, 0.9971, 0.5892, 0.9971, 0.5892, 0.9971, 0.6025, 0.9971, 0.4183, 0.9971, 0.4183, 0.9971, 0.4051, 0.9971, 0.4183, 0.9971, 0.4051, 0.9971, 0.4183, 0.9971, 0.5879, 0.9512, 0.6016, 0.9375, 0.6016, 0.9375, 0.5879, 0.9375, 0.5879, 0.9512, 0.5879, 0.9375, 0.6016, 0.9375, 0.6016, 0.9375, 0.412, 0.9512, 0.3984, 0.9375, 0.3984, 0.9375, 0.412, 0.9375, 0.412, 0.9512, 0.412, 0.9375, 0.3984, 0.9375, 0.3984, 0.9375, 0.5879, 0.7793, 0.6016, 0.7656, 0.6016, 0.7656, 0.5879, 0.7656, 0.5879, 0.7793, 0.5879, 0.7656, 0.6016, 0.7656, 0.6016, 0.7656, 0.412, 0.7793, 0.3984, 0.7656, 0.3984, 0.7656, 0.412, 0.7656, 0.3969, 0.752, 0.3969, 0.7656, 0.3969, 0.7656, 0.3969, 0.7656, 0.5879, 0.7988, 0.5879, 0.8124, 0.6016, 0.8124, 0.6016, 0.8124, 0.5879, 0.7988, 0.6016, 0.8124, 0.6016, 0.8124, 0.5879, 0.8124, 0.3969, 0.8261, 0.3969, 0.8124, 0.3969, 0.8124, 0.3969, 0.8124, 0.412, 0.7988, 0.412, 0.8124, 0.3984, 0.8124, 0.3984, 0.8124, 0.6153, 0.6406, 0.6016, 0.6269, 0.6016, 0.6406, 0.6016, 0.6406, 0.6031, 0.6543, 0.6031, 0.6406, 0.6031, 0.6406, 0.6031, 0.6406, 0.3847, 0.6406, 0.3984, 0.6269, 0.3984, 0.6406, 0.3984, 0.6406, 0.3969, 0.6543, 0.3969, 0.6406, 0.3969, 0.6406, 0.3969, 0.6406, 0.5879, 0.6074, 0.6016, 0.5937, 0.6016, 0.5937, 0.5879, 0.5937, 0.5879, 0.6074, 0.5879, 0.5937, 0.6016, 0.5937, 0.6016, 0.5937, 0.412, 0.6074, 0.3984, 0.5937, 0.3984, 0.5937, 0.412, 0.5937, 0.412, 0.6074, 0.412, 0.5937, 0.3984, 0.5937, 0.3984, 0.5937, 0.6153, 0.4687, 0.6016, 0.4551, 0.6016, 0.4687, 0.6016, 0.4687, 0.6031, 0.4824, 0.6031, 0.4687, 0.6031, 0.4687, 0.6031, 0.4687, 0.3847, 0.4687, 0.3984, 0.4551, 0.3984, 0.4687, 0.3984, 0.4687, 0.3969, 0.4824, 0.3969, 0.4687, 0.3969, 0.4687, 0.3969, 0.4687, 0.5879, 0.4355, 0.6016, 0.4219, 0.6016, 0.4219, 0.5879, 0.4219, 0.5879, 0.4355, 0.5879, 0.4219, 0.6016, 0.4219, 0.6016, 0.4219, 0.412, 0.4355, 0.3984, 0.4219, 0.3984, 0.4219, 0.412, 0.4219, 0.412, 0.4355, 0.412, 0.4219, 0.3984, 0.4219, 0.3984, 0.4219, 0.6153, 0.2969, 0.6016, 0.2832, 0.6016, 0.2969, 0.6016, 0.2969, 0.6031, 0.3105, 0.6031, 0.2969, 0.6031, 0.2969, 0.6031, 0.2969, 0.3847, 0.2969, 0.3984, 0.2832, 0.3984, 0.2969, 0.3984, 0.2969, 0.3969, 0.3105, 0.3969, 0.2969, 0.3969, 0.2969, 0.3969, 0.2969, 0.5879, 0.2637, 0.6016, 0.25, 0.6016, 0.25, 0.5879, 0.25, 0.5879, 0.2637, 0.5879, 0.25, 0.6016, 0.25, 0.6016, 0.25, 0.412, 0.2637, 0.3984, 0.25, 0.3984, 0.25, 0.412, 0.25, 0.412, 0.2637, 0.412, 0.25, 0.3984, 0.25, 0.3984, 0.25, 0.6153, 0.125, 0.6016, 0.1113, 0.6016, 0.125, 0.6016, 0.125, 0.6031, 0.1387, 0.6031, 0.125, 0.6031, 0.125, 0.6031, 0.125, 0.3847, 0.125, 0.3984, 0.1113, 0.3984, 0.125, 0.3984, 0.125, 0.3969, 0.1387, 0.3969, 0.125, 0.3969, 0.125, 0.3969, 0.125, 0.3969, 0.06715, 0.3969, 0.08112, 0.3969, 0.08112, 0.3969, 0.08112, 0.412, 0.09182, 0.412, 0.07815, 0.3984, 0.07815, 0.3984, 0.07815, 0.6031, 0.06715, 0.6031, 0.08112, 0.6031, 0.08112, 0.6031, 0.08112, 0.6153, 0.07815, 0.6016, 0.09182, 0.6016, 0.07815, 0.6016, 0.07815, 0.5892, 0.9971, 0.5892, 0.9971, 0.6025, 0.9971, 0.6025, 0.9971, 0.3851, 0.9945, 0.385, 0.9945, 0.3984, 0.9945, 0.3984, 0.9945, 0.2984, 0.9375, 0.2984, 1.0, 0.3105, 1.0, 0.3105, 0.9375, 0.2984, 0.07815, 0.2984, 0.00125, 0.3108, 5.125e-08, 0.3108, 0.07815, 0.3847, 0.07815, 0.3847, 5.125e-08, 0.3984, 5.125e-08, 0.3984, 0.06447, 0.6895, 0.9375, 0.6895, 1.0, 0.7, 1.0, 0.7, 0.9375, 0.6153, 0.07815, 0.6153, 5.125e-08, 0.6016, 5.125e-08, 0.6016, 0.06447, 0.6031, 0.06715, 0.6031, 0.00125, 0.6031, 0.00125, 0.6031, 0.08112, 0.7, 0.9375, 0.7, 1.0, 0.6894, 1.0, 0.6894, 0.9375, 0.3847, 0.9375, 0.3847, 1.0, 0.412, 0.9863, 0.412, 0.9512, 0.6895, 0.8124, 0.6895, 0.9375, 0.7, 0.9375, 0.7, 0.8124, 0.6153, 1.0, 0.6153, 0.9375, 0.5879, 0.9512, 0.5879, 0.9863, 0.5879, 0.9863, 0.5879, 0.9512, 0.6153, 0.9375, 0.6153, 1.0, 0.7, 0.8124, 0.7, 0.9375, 0.6894, 0.9375, 0.6894, 0.8124, 0.5854, 0.9385, 0.5854, 0.9385, 0.5987, 0.9385, 0.5987, 0.9385, 0.2984, 0.8124, 0.2984, 0.9375, 0.3105, 0.9375, 0.3105, 0.8124, 0.2984, 1.0, 0.2984, 0.9375, 0.3108, 0.9375, 0.3108, 1.0, 0.3847, 1.0, 0.3847, 0.9375, 0.412, 0.9512, 0.412, 0.9863, 0.3847, 0.8124, 0.3847, 0.9375, 0.3969, 0.9238, 0.3969, 0.8261, 0.4146, 0.9385, 0.4146, 0.9385, 0.4013, 0.9385, 0.4013, 0.9385, 0.6153, 0.8124, 0.6153, 0.7656, 0.5879, 0.7793, 0.5879, 0.7988, 0.5879, 0.7988, 0.5879, 0.7793, 0.6153, 0.7656, 0.6153, 0.8124, 0.6895, 0.6406, 0.6895, 0.7656, 0.7, 0.7656, 0.7, 0.6406, 0.7, 0.6406, 0.7, 0.7656, 0.6894, 0.7656, 0.6894, 0.6406, 0.5854, 0.7669, 0.5854, 0.7669, 0.5987, 0.7669, 0.5987, 0.7669, 0.2984, 0.8124, 0.2984, 0.7656, 0.3108, 0.7656, 0.3108, 0.8124, 0.3847, 0.8124, 0.3847, 0.7656, 0.412, 0.7793, 0.412, 0.7988, 0.2984, 0.6406, 0.2984, 0.7656, 0.3105, 0.7656, 0.3105, 0.6406, 0.3847, 0.6406, 0.3847, 0.7656, 0.3969, 0.752, 0.3969, 0.6543, 0.4146, 0.7669, 0.4146, 0.7669, 0.4013, 0.7669, 0.4013, 0.7669, 0.6895, 0.7656, 0.6895, 0.8124, 0.7, 0.8124, 0.7, 0.7656, 0.7, 0.7656, 0.7, 0.8124, 0.6894, 0.8124, 0.6894, 0.7656, 0.6153, 0.9375, 0.6153, 0.8124, 0.6031, 0.8261, 0.6031, 0.9238, 0.6031, 0.9238, 0.6031, 0.8261, 0.6153, 0.8124, 0.6153, 0.9375, 0.6031, 0.8261, 0.6031, 0.8261, 0.6031, 0.8124, 0.6031, 0.8124, 0.2984, 0.7656, 0.2984, 0.8124, 0.3105, 0.8124, 0.3105, 0.7656, 0.3847, 0.7656, 0.3847, 0.8124, 0.412, 0.7988, 0.412, 0.7793, 0.2984, 0.9375, 0.2984, 0.8124, 0.3108, 0.8124, 0.3108, 0.9375, 0.3847, 0.9375, 0.3847, 0.8124, 0.3969, 0.8261, 0.3969, 0.9238, 0.3969, 0.8261, 0.3969, 0.8261, 0.3969, 0.8124, 0.3969, 0.8124, 0.6153, 0.7656, 0.6153, 0.6406, 0.6031, 0.6543, 0.6031, 0.752, 0.6031, 0.752, 0.6031, 0.6543, 0.6153, 0.6406, 0.6153, 0.7656, 0.6895, 0.5937, 0.6895, 0.6406, 0.7, 0.6406, 0.7, 0.5937, 0.7, 0.5937, 0.7, 0.6406, 0.6894, 0.6406, 0.6894, 0.5937, 0.6031, 0.6543, 0.6031, 0.6543, 0.6031, 0.6406, 0.6031, 0.6406, 0.2984, 0.7656, 0.2984, 0.6406, 0.3108, 0.6406, 0.3108, 0.7656, 0.3847, 0.7656, 0.3847, 0.6406, 0.3969, 0.6543, 0.3969, 0.752, 0.2984, 0.5937, 0.2984, 0.6406, 0.3105, 0.6406, 0.3105, 0.5937, 0.3847, 0.5937, 0.3847, 0.6406, 0.412, 0.6269, 0.412, 0.6074, 0.3969, 0.6543, 0.3969, 0.6543, 0.3969, 0.6406, 0.3969, 0.6406, 0.6153, 0.6406, 0.6153, 0.5937, 0.5879, 0.6074, 0.5879, 0.6269, 0.5879, 0.6269, 0.5879, 0.6074, 0.6153, 0.5937, 0.6153, 0.6406, 0.6895, 0.4687, 0.6895, 0.5937, 0.7, 0.5937, 0.7, 0.4687, 0.7, 0.4687, 0.7, 0.5937, 0.6894, 0.5937, 0.6894, 0.4687, 0.5854, 0.5946, 0.5854, 0.5946, 0.5987, 0.5946, 0.5987, 0.5946, 0.2984, 0.6406, 0.2984, 0.5937, 0.3108, 0.5937, 0.3108, 0.6406, 0.3847, 0.6406, 0.3847, 0.5937, 0.412, 0.6074, 0.412, 0.6269, 0.2984, 0.4687, 0.2984, 0.5937, 0.3105, 0.5937, 0.3105, 0.4687, 0.3847, 0.4687, 0.3847, 0.5937, 0.3969, 0.5801, 0.3969, 0.4824, 0.4146, 0.5946, 0.4146, 0.5946, 0.4013, 0.5946, 0.4013, 0.5946, 0.6153, 0.5937, 0.6153, 0.4687, 0.6031, 0.4824, 0.6031, 0.5801, 0.6031, 0.5801, 0.6031, 0.4824, 0.6153, 0.4687, 0.6153, 0.5937, 0.6895, 0.4219, 0.6895, 0.4687, 0.7, 0.4687, 0.7, 0.4219, 0.7, 0.4219, 0.7, 0.4687, 0.6894, 0.4687, 0.6894, 0.4219, 0.6031, 0.4824, 0.6031, 0.4824, 0.6031, 0.4687, 0.6031, 0.4687, 0.2984, 0.5937, 0.2984, 0.4687, 0.3108, 0.4687, 0.3108, 0.5937, 0.3847, 0.5937, 0.3847, 0.4687, 0.3969, 0.4824, 0.3969, 0.5801, 0.2984, 0.4219, 0.2984, 0.4687, 0.3105, 0.4687, 0.3105, 0.4219, 0.3847, 0.4219, 0.3847, 0.4687, 0.412, 0.4551, 0.412, 0.4355, 0.3969, 0.4824, 0.3969, 0.4824, 0.3969, 0.4687, 0.3969, 0.4687, 0.6153, 0.4687, 0.6153, 0.4219, 0.5879, 0.4355, 0.5879, 0.4551, 0.5879, 0.4551, 0.5879, 0.4355, 0.6153, 0.4219, 0.6153, 0.4687, 0.6895, 0.2969, 0.6895, 0.4219, 0.7, 0.4219, 0.7, 0.2969, 0.7, 0.2969, 0.7, 0.4219, 0.6894, 0.4219, 0.6894, 0.2969, 0.5854, 0.4308, 0.5854, 0.4308, 0.5987, 0.4308, 0.5987, 0.4308, 0.2984, 0.4687, 0.2984, 0.4219, 0.3108, 0.4219, 0.3108, 0.4687, 0.3847, 0.4687, 0.3847, 0.4219, 0.412, 0.4355, 0.412, 0.4551, 0.2984, 0.2969, 0.2984, 0.4219, 0.3105, 0.4219, 0.3105, 0.2969, 0.3847, 0.2969, 0.3847, 0.4219, 0.3969, 0.4082, 0.3969, 0.3105, 0.4146, 0.4308, 0.4146, 0.4308, 0.4013, 0.4308, 0.4013, 0.4308, 0.6153, 0.4219, 0.6153, 0.2969, 0.6031, 0.3105, 0.6031, 0.4082, 0.6031, 0.4082, 0.6031, 0.3105, 0.6153, 0.2969, 0.6153, 0.4219, 0.6895, 0.25, 0.6895, 0.2969, 0.7, 0.2969, 0.7, 0.25, 0.7, 0.25, 0.7, 0.2969, 0.6894, 0.2969, 0.6894, 0.25, 0.6031, 0.3105, 0.6031, 0.3105, 0.6031, 0.2969, 0.6031, 0.2969, 0.2984, 0.4219, 0.2984, 0.2969, 0.3108, 0.2969, 0.3108, 0.4219, 0.3847, 0.4219, 0.3847, 0.2969, 0.3969, 0.3105, 0.3969, 0.4082, 0.2984, 0.25, 0.2984, 0.2969, 0.3105, 0.2969, 0.3105, 0.25, 0.3847, 0.25, 0.3847, 0.2969, 0.412, 0.2832, 0.412, 0.2637, 0.3969, 0.3105, 0.3969, 0.3105, 0.3969, 0.2969, 0.3969, 0.2969, 0.6153, 0.2969, 0.6153, 0.25, 0.5879, 0.2637, 0.5879, 0.2832, 0.5879, 0.2832, 0.5879, 0.2637, 0.6153, 0.25, 0.6153, 0.2969, 0.6895, 0.125, 0.6895, 0.25, 0.7, 0.25, 0.7, 0.125, 0.7, 0.125, 0.7, 0.25, 0.6894, 0.25, 0.6894, 0.125, 0.5854, 0.2502, 0.5854, 0.2502, 0.5987, 0.2502, 0.5987, 0.2502, 0.2984, 0.2969, 0.2984, 0.25, 0.3108, 0.25, 0.3108, 0.2969, 0.3847, 0.2969, 0.3847, 0.25, 0.412, 0.2637, 0.412, 0.2832, 0.2984, 0.125, 0.2984, 0.25, 0.3105, 0.25, 0.3105, 0.125, 0.3847, 0.125, 0.3847, 0.25, 0.3969, 0.2363, 0.3969, 0.1387, 0.4146, 0.2502, 0.4146, 0.2502, 0.4013, 0.2502, 0.4013, 0.2502, 0.6153, 0.25, 0.6153, 0.125, 0.6031, 0.1387, 0.6031, 0.2363, 0.6031, 0.2363, 0.6031, 0.1387, 0.6153, 0.125, 0.6153, 0.25, 0.6895, 0.07815, 0.6895, 0.125, 0.7, 0.125, 0.7, 0.07815, 0.7, 0.07815, 0.7, 0.125, 0.6894, 0.125, 0.6894, 0.07815, 0.6031, 0.1387, 0.6031, 0.1387, 0.6031, 0.125, 0.6031, 0.125, 0.2984, 0.25, 0.2984, 0.125, 0.3108, 0.125, 0.3108, 0.25, 0.3847, 0.25, 0.3847, 0.125, 0.3969, 0.1387, 0.3969, 0.2363, 0.2984, 0.07815, 0.2984, 0.125, 0.3105, 0.125, 0.3105, 0.07815, 0.3847, 0.07815, 0.3847, 0.125, 0.412, 0.1113, 0.412, 0.09182, 0.3969, 0.1387, 0.3969, 0.1387, 0.3969, 0.125, 0.3969, 0.125, 0.2984, 0.125, 0.2984, 0.07815, 0.3108, 0.07815, 0.3108, 0.125, 0.3847, 0.125, 0.3847, 0.07815, 0.412, 0.09182, 0.412, 0.1113, 0.2984, 0.00125, 0.2984, 0.07815, 0.3105, 0.07815, 0.3105, 5.125e-08, 0.3847, 5.125e-08, 0.3847, 0.07815, 0.3984, 0.06447, 0.3984, 5.125e-08, 0.4146, 0.08137, 0.4146, 0.08137, 0.4013, 0.08137, 0.4013, 0.08137, 0.6153, 0.125, 0.6153, 0.07815, 0.5879, 0.09182, 0.5879, 0.1113, 0.5879, 0.1113, 0.5879, 0.09182, 0.6153, 0.07815, 0.6153, 0.125, 0.6895, 5.125e-08, 0.6895, 0.07815, 0.7032, 0.07815, 0.7032, 5.125e-08, 0.7, 0.00125, 0.7, 0.07815, 0.7, 0.07815, 0.7, 0.00125, 0.5854, 0.08137, 0.5854, 0.08137, 0.5987, 0.08137, 0.5987, 0.08137, 0.5854, 0.1221, 0.4146, 0.1221, 0.4146, 0.1221, 0.5854, 0.1221, 0.4146, 0.08137, 0.5854, 0.08137, 0.5854, 0.08137, 0.4146, 0.08137, 0.412, 0.09182, 0.5879, 0.09182, 0.5879, 0.07815, 0.412, 0.07815, 0.4146, 0.1221, 0.5854, 0.1221, 0.5854, 0.1221, 0.4146, 0.1221, 0.5854, 0.2965, 0.4146, 0.2965, 0.412, 0.2832, 0.5879, 0.2832, 0.4146, 0.2502, 0.5854, 0.2502, 0.5879, 0.2637, 0.412, 0.2637, 0.412, 0.2637, 0.5879, 0.2637, 0.5854, 0.2502, 0.4146, 0.2502, 0.4146, 0.2965, 0.5854, 0.2965, 0.5879, 0.2832, 0.412, 0.2832, 0.5854, 0.4684, 0.4146, 0.4684, 0.412, 0.4551, 0.5879, 0.4551, 0.4146, 0.4308, 0.5854, 0.4308, 0.5854, 0.4308, 0.4146, 0.4308, 0.412, 0.4355, 0.5879, 0.4355, 0.5879, 0.4219, 0.412, 0.4219, 0.4146, 0.4684, 0.5854, 0.4684, 0.5879, 0.4551, 0.412, 0.4551, 0.5854, 0.6402, 0.4146, 0.6402, 0.412, 0.6269, 0.5879, 0.6269, 0.4146, 0.5946, 0.5854, 0.5946, 0.5879, 0.6074, 0.412, 0.6074, 0.412, 0.6074, 0.5879, 0.6074, 0.5854, 0.5946, 0.4146, 0.5946, 0.4146, 0.6402, 0.5854, 0.6402, 0.5879, 0.6269, 0.412, 0.6269, 0.5879, 0.7988, 0.412, 0.7988, 0.4146, 0.8118, 0.5854, 0.8118, 0.412, 0.7988, 0.5879, 0.7988, 0.5854, 0.8118, 0.4146, 0.8118, 0.4146, 0.7669, 0.5854, 0.7669, 0.5854, 0.7669, 0.4146, 0.7669, 0.412, 0.7793, 0.5879, 0.7793, 0.5879, 0.7656, 0.412, 0.7656, 0.5892, 0.9971, 0.4183, 0.9971, 0.4183, 0.9971, 0.5892, 0.9971, 0.4146, 0.9385, 0.5854, 0.9385, 0.5879, 0.9512, 0.412, 0.9512, 0.412, 0.9512, 0.5879, 0.9512, 0.5854, 0.9385, 0.4146, 0.9385, 0.4183, 0.9971, 0.5892, 0.9971, 0.5892, 0.9971, 0.4183, 0.9971, 0.6981, 0.00125, 0.6853, 0.00125, 0.6159, 0.00125, 0.6031, 0.00125, 0.6031, 0.00125, 0.6159, 0.00125, 0.6853, 0.00125, 0.6981, 0.00125])
me_maint2_8_002.materials.append(mat_maint2_1b)
me_maint2_8_002.use_remesh_preserve_volume = False
me_maint2_8_002.use_remesh_preserve_attributes = False
me_maint2_8_002.use_mirror_vertex_groups = False
me_maint2_8_002.update()
me_stor1_7 = bpy.data.meshes.new('stor1_7')
me_stor1_7.from_pydata([(-1.28, 1.28, -1.28), (1.28, 1.28, -1.28), (-1.28, 1.28, 1.28), (1.28, 1.28, 1.28), (-1.28, 1.28, 0.0), (1.28, 1.28, 0.0), (1.28, 1.28, 0.02), (-1.28, 1.28, 0.02), (1.28, 1.28, 1.26), (-1.28, 1.28, 1.26), (-1.28, 1.28, 1.24), (1.28, 1.28, 1.24), (-1.28, 1.28, 0.04), (1.28, 1.28, 0.04), (1.28, 1.26, 0.06), (-1.28, 1.26, 0.06), (-1.28, 1.26, -0.04), (1.28, 1.26, -0.04), (1.28, 1.28, -0.02), (-1.28, 1.28, -0.02), (-1.28, 1.28, -1.24), (1.28, 1.28, -1.24), (-0.34, 1.28, 1.26), (-0.34, 1.28, 1.24), (-0.9, 1.28, 1.26), (-0.9, 1.28, 1.24), (-0.62, 1.28, 0.98), (0.64, 1.28, 0.98), (-0.64, 1.28, 0.98), (-0.66, 1.26, 0.98), (0.6, 1.26, 0.98), (0.62, 1.28, 0.98), (-0.88, 1.28, 0.0), (-0.88, 1.28, 0.02), (-0.88, 1.28, 0.04), (-0.88, 1.26, 0.06), (-0.88, 1.26, -0.04), (-0.88, 1.28, -0.02), (-0.88, 1.28, -1.24), (-0.36, 1.28, 0.0), (-0.36, 1.28, 0.02), (-0.36, 1.28, 0.04), (-0.36, 1.26, 0.06), (-0.36, 1.26, -0.04), (-0.36, 1.28, -0.02), (-0.36, 1.28, -1.24), (1.28, 1.26, 1.22), (-0.34, 1.26, 1.22), (-0.9, 1.26, 1.22), (-1.28, 1.26, 1.22), (-0.62, 1.28, 0.28), (-0.6, 1.28, 1.0), (0.66, 1.28, 1.0), (0.64, 1.28, 0.28), (-0.58, 1.28, 1.0), (-0.56, 1.26, 1.0), (0.7, 1.26, 1.0), (0.68, 1.28, 1.0), (0.38, 1.28, 0.0), (0.38, 1.28, 0.02), (0.38, 1.28, 0.04), (0.38, 1.26, 0.06), (0.38, 1.26, -0.04), (0.38, 1.28, -0.02), (0.38, 1.28, -1.24), (0.36, 1.28, 1.26), (0.36, 1.28, 1.24), (0.36, 1.26, 1.22), (0.9, 1.28, 0.0), (0.9, 1.28, 0.02), (0.9, 1.28, 0.04), (0.9, 1.26, 0.06), (0.9, 1.26, -0.04), (0.9, 1.28, -0.02), (0.9, 1.28, -1.24), (0.92, 1.28, 1.26), (0.92, 1.28, 1.24), (0.92, 1.26, 1.22), (-0.62, 1.28, -0.98), (0.64, 1.28, -0.98), (-0.64, 1.28, -0.98), (-0.66, 1.26, -0.98), (0.6, 1.26, -0.98), (0.62, 1.28, -0.98), (-0.6, 1.28, -1.0), (0.66, 1.28, -1.0), (-0.58, 1.28, -1.0), (-0.56, 1.26, -1.0), (0.7, 1.26, -1.0), (0.68, 1.28, -1.0), (-0.64, 1.28, 0.28), (-0.66, 1.26, 0.28), (0.6, 1.26, 0.28), (0.62, 1.28, 0.28), (0.62, 1.28, 0.26), (0.68, 1.28, 0.26), (0.7, 1.26, 0.26), (-0.56, 1.26, 0.26), (-0.58, 1.28, 0.26), (0.66, 1.28, 0.26), (-0.6, 1.28, 0.26), (-0.62, 1.28, -0.26), (0.64, 1.28, -0.26), (0.66, 1.28, -0.26), (-0.64, 1.28, -0.26), (-0.66, 1.26, -0.26), (0.6, 1.26, -0.26), (0.62, 1.28, -0.26), (-0.6, 1.28, -0.24), (0.66, 1.28, -0.24), (-0.58, 1.28, -0.24), (-0.56, 1.26, -0.24), (0.7, 1.26, -0.24), (0.68, 1.28, -0.24), (-1.28, 1.28, -1.22), (1.28, 1.28, -1.22), (1.28, 1.26, -1.2), (0.9, 1.26, -1.2), (-0.88, 1.28, -1.22), (-0.36, 1.28, -1.22), (0.38, 1.28, -1.22), (-0.88, 1.26, -1.2), (-0.36, 1.26, -1.2), (0.38, 1.26, -1.2), (-1.28, 1.26, -1.2), (-0.62, 1.28, -1.28), (-0.62, 1.28, 0.02), (0.64, 1.28, -1.28), (0.38, 1.28, -1.28), (-0.36, 1.28, -1.28), (-0.88, 1.28, -1.28), (-0.9, 1.28, 1.28), (-0.34, 1.28, 1.28), (0.36, 1.28, 1.28), (0.92, 1.28, 1.28), (0.9, 1.28, -1.28)], [], [(30, 31, 27, 65, 66, 67), (39, 44, 43, 62, 63, 58), (122, 87, 86, 84, 45, 119), (117, 74, 21, 115, 116), (71, 96, 95, 99, 69, 70), (59, 60, 61, 42, 41, 40), (35, 15, 12, 7, 33, 34), (67, 66, 65, 22, 23, 47), (55, 54, 51, 100, 98, 97), (23, 22, 51, 54, 55, 47), (109, 102, 103), (11, 8, 75, 76, 77, 46), (18, 5, 68, 73, 72, 17), (24, 25, 48, 29, 28, 26), (102, 58, 63, 62, 106, 107), (101, 32, 37, 36, 105, 104), (49, 48, 25, 24, 9, 10), (62, 43, 111, 87, 122, 123, 82, 106), (91, 35, 34, 33, 50, 90), (20, 38, 118, 121, 124, 114), (82, 83, 79, 102, 107, 106), (78, 101, 104, 105, 81, 80), (64, 120, 123, 122, 119, 45), (16, 36, 37, 32, 4, 19), (17, 72, 112, 88, 117, 116), (108, 84, 86, 87, 111, 110), (1, 21, 74, 135), (99, 95, 96, 56, 57, 52), (42, 97, 98, 100, 40, 41), (75, 52, 57, 56, 77, 76), (31, 30, 92, 93, 53, 27), (91, 90, 50, 26, 28, 29), (42, 61, 92, 30, 67, 47, 55, 97), (92, 61, 60, 59, 94, 53, 93), (69, 6, 13, 14, 71, 70), (15, 35, 91, 29, 48, 49), (46, 77, 56, 96, 71, 14), (79, 83, 82, 123, 120, 64), (109, 113, 112, 72, 73, 68), (108, 110, 111, 43, 44, 39), (112, 113, 109, 103, 85, 89, 88), (118, 38, 78, 80, 81, 121), (74, 117, 88, 89, 85), (105, 36, 16, 124, 121, 81), (125, 78, 38, 130), (101, 126, 33, 32), (33, 126, 50), (126, 40, 100, 50), (32, 33, 7, 4), (101, 108, 39, 40, 126), (50, 100, 51, 26), (79, 85, 103, 102), (127, 79, 64, 128), (128, 64, 45, 129), (129, 45, 84, 78, 125), (130, 38, 20, 0), (24, 131, 2, 9), (132, 22, 65, 133), (133, 65, 27, 53, 99, 52, 75, 134), (134, 75, 8, 3), (69, 68, 5, 6), (99, 53, 94), (102, 109, 68, 69, 99, 94, 59, 58), (135, 74, 85, 79, 127), (78, 84, 108, 101), (40, 39, 58, 59), (26, 51, 22, 132, 131, 24)])
_uv = me_stor1_7.uv_layers.new(name='UVMap')
_uv.uv.foreach_set('vector', [0.1812, 0.6897, 0.1813, 0.6898, 0.1813, 0.6898, 0.1805, 0.6898, 0.1805, 0.6898, 0.1805, 0.6897, 0.1748, 0.6862, 0.1748, 0.6861, 0.1748, 0.6861, 0.1768, 0.6861, 0.1768, 0.6861, 0.1768, 0.6862, 0.7855, 0.06568, 0.7901, 0.06568, 0.7903, 0.06591, 0.7906, 0.06614, 0.785, 0.06614, 0.7853, 0.06591, 0.2607, 0.004185, 0.2607, 0.003176, 0.2702, 0.003176, 0.2702, 0.00368, 0.2702, 0.004185, 0.2643, 0.0354, 0.2614, 0.0354, 0.2612, 0.03525, 0.2611, 0.03511, 0.2646, 0.03511, 0.2645, 0.03525, 0.2115, 0.03496, 0.2115, 0.03547, 0.2115, 0.03597, 0.1959, 0.03597, 0.1959, 0.03547, 0.1959, 0.03496, 0.2158, 0.03597, 0.2057, 0.03597, 0.2057, 0.03547, 0.2057, 0.03496, 0.2158, 0.03496, 0.2158, 0.03547, 0.1814, 0.6901, 0.1814, 0.6902, 0.1814, 0.6903, 0.1791, 0.6903, 0.1791, 0.6902, 0.1791, 0.6901, 0.2238, 0.05968, 0.2233, 0.05968, 0.2228, 0.05968, 0.2228, 0.04102, 0.2233, 0.04102, 0.2238, 0.04102, 0.1774, 0.6896, 0.1774, 0.6896, 0.1767, 0.6896, 0.1767, 0.6896, 0.1768, 0.6895, 0.1774, 0.6895, 0.7578, 0.4062, 0.75, 0.3984, 0.7578, 0.3984, 0.1843, 0.6902, 0.1843, 0.6903, 0.1832, 0.6903, 0.1832, 0.6902, 0.1832, 0.6901, 0.1843, 0.6901, 0.1843, 0.6861, 0.1843, 0.6862, 0.1831, 0.6862, 0.1831, 0.6861, 0.1831, 0.6861, 0.1843, 0.6861, 0.1769, 0.6895, 0.1769, 0.6895, 0.177, 0.6895, 0.1775, 0.6895, 0.1775, 0.6895, 0.1775, 0.6895, 0.1823, 0.6852, 0.1823, 0.6852, 0.1823, 0.6852, 0.1823, 0.6852, 0.1823, 0.6852, 0.1823, 0.6852, 0.1781, 0.6823, 0.178, 0.6823, 0.178, 0.6823, 0.178, 0.6823, 0.1781, 0.6823, 0.1781, 0.6823, 0.176, 0.6901, 0.1773, 0.6901, 0.1773, 0.6902, 0.1773, 0.6903, 0.176, 0.6903, 0.176, 0.6902, 0.1128, 0.4515, -0.1344, 0.4515, -0.2012, 0.3847, -0.2012, 0.1309, -0.1344, 0.06412, 0.1128, 0.06412, 0.1862, 0.1376, 0.1862, 0.378, 0.2185, 0.005005, 0.2182, 0.005005, 0.2181, 0.00499, 0.2181, 0.004975, 0.2185, 0.004975, 0.2185, 0.00499, 0.2057, 0.003176, 0.2158, 0.003176, 0.2158, 0.00368, 0.2158, 0.004185, 0.2057, 0.004185, 0.2057, 0.00368, 0.7508, 0.05908, 0.7501, 0.05908, 0.7495, 0.05908, 0.7495, 0.03573, 0.7501, 0.03573, 0.7508, 0.03573, 0.2223, 0.009735, 0.2223, 0.0279, 0.2218, 0.0279, 0.2213, 0.0279, 0.2213, 0.009735, 0.2218, 0.009735, 0.7579, 0.06751, 0.7579, 0.06686, 0.7579, 0.06621, 0.7819, 0.06621, 0.7819, 0.06686, 0.7819, 0.06751, 0.176, 0.6861, 0.1773, 0.6861, 0.1773, 0.6861, 0.1773, 0.6862, 0.176, 0.6862, 0.176, 0.6861, 0.9908, 0.4677, 0.8533, 0.4677, 0.7809, 0.3953, 0.7809, 0.1203, 0.8533, 0.04796, 0.9908, 0.04796, 0.7897, 0.03509, 0.7897, 0.05972, 0.789, 0.05972, 0.7884, 0.05972, 0.7884, 0.03509, 0.789, 0.03509, 1.0, 0.0, 1.0, 0.01562, 0.8516, 0.01562, 0.8516, 0.0, 0.2546, 0.04102, 0.2551, 0.04102, 0.2556, 0.04102, 0.2556, 0.05968, 0.2551, 0.05968, 0.2546, 0.05968, 0.2494, 0.04418, 0.2429, 0.04418, 0.2426, 0.04386, 0.2422, 0.04353, 0.2501, 0.04353, 0.2497, 0.04386, 0.1831, 0.6893, 0.1824, 0.6893, 0.1825, 0.6893, 0.1825, 0.6892, 0.183, 0.6892, 0.1831, 0.6893, 0.2536, 0.05918, 0.2531, 0.05918, 0.2531, 0.04152, 0.2536, 0.04152, 0.2541, 0.04152, 0.2541, 0.05918, 0.2213, 0.04152, 0.2218, 0.04152, 0.2223, 0.04152, 0.2223, 0.05918, 0.2218, 0.05918, 0.2213, 0.05918, -0.1344, 0.556, 0.1128, 0.556, 0.1862, 0.6295, 0.1862, 0.8633, 0.1061, 0.9434, -0.1277, 0.9434, -0.2012, 0.8699, -0.2012, 0.6228, 0.2887, 0.04409, 0.2816, 0.04409, 0.2812, 0.04376, 0.2809, 0.04343, 0.2887, 0.04343, 0.2894, 0.04343, 0.2891, 0.04376, 0.2607, 0.03496, 0.2702, 0.03496, 0.2702, 0.03547, 0.2702, 0.03597, 0.2607, 0.03597, 0.2607, 0.03547, 0.0097, 0.5401, 0.1544, 0.5401, 0.234, 0.6197, 0.234, 0.8729, 0.1472, 0.9598, 0.0097, 0.9598, 0.9909, 0.9598, 0.8606, 0.9598, 0.781, 0.8802, 0.781, 0.6124, 0.8534, 0.5401, 0.9909, 0.5401, 0.7444, 0.06754, 0.7448, 0.06708, 0.7453, 0.06662, 0.7554, 0.06662, 0.7558, 0.06708, 0.7563, 0.06754, 0.1831, 0.6859, 0.1832, 0.6859, 0.1832, 0.6858, 0.1836, 0.6858, 0.1837, 0.6859, 0.1837, 0.6859, 0.178, 0.6823, 0.178, 0.6823, 0.178, 0.6823, 0.1781, 0.6823, 0.1781, 0.6823, 0.1781, 0.6823, 0.2556, 0.0284, 0.2551, 0.0284, 0.2546, 0.0284, 0.2546, 0.0279, 0.2546, 0.00923, 0.2551, 0.00923, 0.2556, 0.00923, 0.2186, 0.0041, 0.2185, 0.003921, 0.2231, 0.003921, 0.2229, 0.0041, 0.2228, 0.004279, 0.2188, 0.004279, 0.259, 0.003199, 0.2583, 0.003913, 0.2512, 0.003913, 0.2508, 0.003556, 0.2504, 0.003199, 0.2341, 0.3881, 0.1545, 0.4677, 0.009796, 0.4677, 0.009796, 0.04796, 0.1545, 0.04796, 0.2341, 0.1276, 0.2391, 0.02933, 0.2391, 0.07145, 0.2026, 0.03495, 0.2026, 0.02933, 0.2345, 0.5091, 0.2345, 0.5472, 0.199, 0.5472, 0.199, 0.5445, 0.199, 0.5472, 0.2345, 0.5472, 0.2345, 0.5827, 0.2345, 0.5472, 0.2699, 0.5472, 0.2372, 0.5799, 0.2345, 0.5827, 0.2158, 0.03446, 0.2158, 0.03496, 0.2057, 0.03496, 0.2057, 0.03446, 0.2345, 0.5091, 0.2372, 0.5118, 0.2699, 0.5445, 0.2699, 0.5472, 0.2345, 0.5472, 0.2509, 0.9116, 0.2525, 0.91, 0.2525, 0.9672, 0.2509, 0.9656, 0.261, -0.002303, 0.2621, -0.003374, 0.2621, 0.03624, 0.261, 0.03624, 0.7623, 0.0248, 0.7623, 0.07097, 0.7222, 0.03095, 0.7222, 0.0248, 0.2743, 0.03738, 0.2743, 0.04174, 0.1938, 0.04174, 0.1938, 0.03738, 0.2756, 0.02933, 0.2756, 0.03495, 0.2419, 0.06865, 0.2391, 0.07145, 0.2391, 0.02933, 0.1562, 0.0, 0.1562, 0.01562, 0.0, 0.01562, 0.0, 0.0, 0.1484, 0.9922, 0.1484, 1.0, 0.0, 1.0, 0.0, 0.9922, 0.2008, 1.016, 0.2008, 1.015, 0.2401, 1.015, 0.2401, 1.016, 0.7161, 0.9753, 0.7161, 0.972, 0.763, 0.9251, 0.763, 0.9065, 0.7664, 0.9032, 0.7664, 0.9284, 0.8099, 0.972, 0.8099, 0.9753, 0.8594, 1.0, 0.8594, 0.9922, 1.0, 0.9922, 1.0, 1.0, 0.2607, 0.03496, 0.2607, 0.03446, 0.2702, 0.03446, 0.2702, 0.03496, 0.759, 0.5856, 0.7512, 0.5934, 0.7434, 0.5856, 0.7624, 0.5075, 0.7651, 0.5102, 0.7975, 0.5426, 0.7975, 0.5453, 0.7651, 0.5777, 0.7597, 0.5777, 0.7272, 0.5453, 0.7272, 0.5426, 0.8023, 0.0248, 0.8023, 0.03095, 0.7653, 0.06789, 0.7623, 0.07097, 0.7623, 0.0248, 0.1935, -0.002303, 0.1946, -0.003374, 0.1946, 0.03731, 0.1935, 0.03624, 0.1997, 0.4727, 0.1997, 0.4716, 0.2412, 0.4716, 0.2412, 0.4727, 0.2347, 0.9428, 0.2381, 0.9461, 0.2817, 0.9897, 0.2817, 0.993, 0.1878, 0.993, 0.1878, 0.9897])
me_stor1_7.materials.append(mat_stor1_7)
me_stor1_7.use_remesh_preserve_volume = False
me_stor1_7.use_remesh_preserve_attributes = False
me_stor1_7.use_mirror_vertex_groups = False
me_stor1_7.update()
me_stor1_7_002 = bpy.data.meshes.new('stor1_7.002')
me_stor1_7_002.from_pydata([(-1.28, 1.28, 1.24), (-1.28, 1.28, 0.04), (-1.28, 1.26, 0.06), (-1.28, 1.26, -0.04), (-1.28, 1.28, -0.02), (-1.28, 1.26, 1.22), (-1.28, 1.28, -1.22), (-1.28, 1.26, -1.2)], [], [(2, 5, 0, 1), (4, 6, 7, 3)])
_uv = me_stor1_7_002.uv_layers.new(name='UVMap')
_uv.uv.foreach_set('vector', [0.5121, 0.5046, 0.5561, 0.5046, 0.5568, 0.5038, 0.5113, 0.5038, 0.5091, 0.5038, 0.4636, 0.5038, 0.4643, 0.5046, 0.5083, 0.5046])
me_stor1_7_002.materials.append(mat_stor1_7_001)
me_stor1_7_002.use_remesh_preserve_volume = False
me_stor1_7_002.use_remesh_preserve_attributes = False
me_stor1_7_002.use_mirror_vertex_groups = False
me_stor1_7_002.update()
me_stor1_7_003 = bpy.data.meshes.new('stor1_7.003')
me_stor1_7_003.from_pydata([(1.28, 1.28, 1.24), (1.28, 1.28, 0.04), (1.28, 1.26, 0.06), (1.28, 1.26, -0.04), (1.28, 1.28, -0.02), (1.28, 1.26, 1.22), (1.28, 1.28, -1.22), (1.28, 1.26, -1.2)], [], [(3, 7, 6, 4), (5, 2, 1, 0)])
_uv = me_stor1_7_003.uv_layers.new(name='UVMap')
_uv.uv.foreach_set('vector', [0.5248, 0.5045, 0.4874, 0.5045, 0.4868, 0.5039, 0.5255, 0.5039, 0.5655, 0.5045, 0.5281, 0.5045, 0.5274, 0.5039, 0.5661, 0.5039])
me_stor1_7_003.materials.append(mat_stor1_7_003)
me_stor1_7_003.use_remesh_preserve_volume = False
me_stor1_7_003.use_remesh_preserve_attributes = False
me_stor1_7_003.use_mirror_vertex_groups = False
me_stor1_7_003.update()

# ---- objects
ob_eng1_4_mesh_ladder = bpy.data.objects.new('eng1_4_mesh_ladder', me_maint2_8_002)
ob_eng1_4_mesh = bpy.data.objects.new('eng1_4_mesh', me_stor1_7)
ob_eng1_4_mesh_edge2 = bpy.data.objects.new('eng1_4_mesh.edge2', me_stor1_7_002)
ob_eng1_4_mesh_edge1 = bpy.data.objects.new('eng1_4_mesh.edge1', me_stor1_7_003)

# ---- transforms, parenting, visibility, modifiers, constraints
ob_eng1_4_mesh_ladder.location = (0.0, 0.0, 0.0)
ob_eng1_4_mesh_ladder.lineart.crease_threshold = 0.0
ob_eng1_4_mesh.location = (0.0, 0.0, 0.0)
ob_eng1_4_mesh.lineart.crease_threshold = 0.0
ob_eng1_4_mesh_edge2.location = (0.0, 0.0, 0.0)
ob_eng1_4_mesh_edge2.lineart.crease_threshold = 0.0
ob_eng1_4_mesh_edge1.location = (0.0, 0.0, 0.0)
ob_eng1_4_mesh_edge1.lineart.crease_threshold = 0.0

# ---- collection membership
col_collection_1.objects.link(ob_eng1_4_mesh_ladder)
col_collection_1.objects.link(ob_eng1_4_mesh)
col_collection_1.objects.link(ob_eng1_4_mesh_edge2)
col_collection_1.objects.link(ob_eng1_4_mesh_edge1)

# ---- scene / render settings (as saved in the file)
scene.frame_start = 1; scene.frame_end = 2; scene.frame_set(1)
scene.render.engine = 'BLENDER_EEVEE_NEXT'
scene.render.resolution_percentage = 50
scene.render.dither_intensity = 0.0
scene.cycles.use_denoising = False
scene.cycles.samples = 128
scene.cycles.sampling_pattern = 'TABULATED_SOBOL'
scene.cycles.light_sampling_threshold = 0.0
scene.cycles.use_adaptive_sampling = False
scene.cycles.use_light_tree = False
scene.cycles.blur_glossy = 0.0
scene.cycles.sample_clamp_indirect = 0.0
scene.view_settings.view_transform = 'Standard'
bpy.context.view_layer.update()

# ---- added for rendering (the .blend has no active camera and no usable light): camera, sun
cam_auto = bpy.data.cameras.new('AutoCamera')
cam_auto.lens = 50.0
cam_auto.sensor_width = 36.0
cam_auto.clip_end = 1000.0
ob_auto_camera = bpy.data.objects.new('AutoCamera', cam_auto)
scene.collection.objects.link(ob_auto_camera)
ob_auto_camera.location = (3.35702, -2.86843, 2.68562)
ob_auto_camera.rotation_euler = (1.09748, -7.21219e-08, 0.694738)
scene.camera = ob_auto_camera
light_auto_sun = bpy.data.lights.new('AutoSun', 'SUN')
light_auto_sun.energy = 3.0
light_auto_sun.angle = 0.0523599
ob_auto_sun = bpy.data.objects.new('AutoSun', light_auto_sun)
scene.collection.objects.link(ob_auto_sun)
ob_auto_sun.rotation_euler = (0.872665, 0.174533, 0.523599)
bpy.context.view_layer.update()
